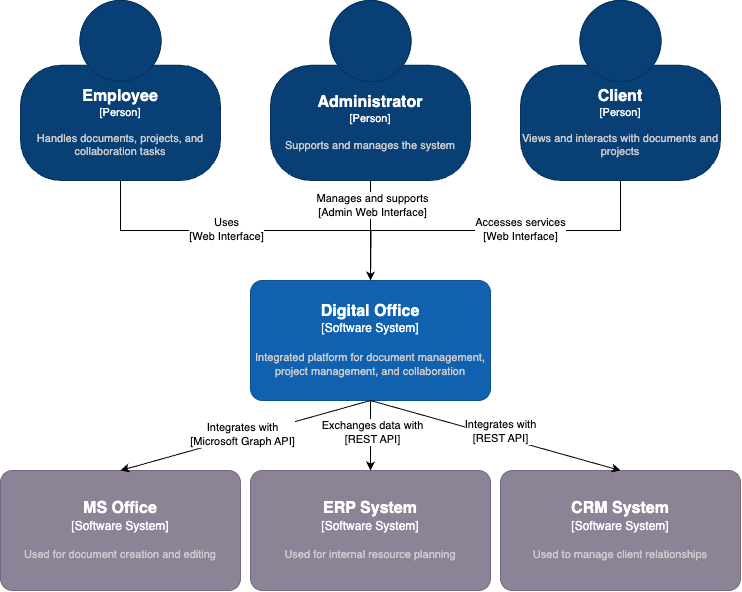

The diagram above was exported from draw.io. Its source (the exported page's mxGraphModel, read from the mxfile embedded in the PNG):
<mxGraphModel dx="1000" dy="826" grid="1" gridSize="10" guides="1" tooltips="1" connect="1" arrows="1" fold="1" page="1" pageScale="1" pageWidth="10000" pageHeight="10000" math="0" shadow="0">
  <root>
    <mxCell id="0" />
    <mxCell id="1" parent="0" />
    <object placeholders="1" c4Name="Employee" c4Type="Person" c4Description="Handles documents, projects, and collaboration tasks" label="&lt;font style=&quot;font-size: 16px&quot;&gt;&lt;b&gt;%c4Name%&lt;/b&gt;&lt;/font&gt;&lt;div&gt;[%c4Type%]&lt;/div&gt;&lt;br&gt;&lt;div&gt;&lt;font style=&quot;font-size: 11px&quot;&gt;&lt;font color=&quot;#cccccc&quot;&gt;%c4Description%&lt;/font&gt;&lt;/div&gt;" id="GAfXLd-Kxj_tvjy501m5-1">
      <mxCell style="html=1;fontSize=11;dashed=0;whiteSpace=wrap;fillColor=#083F75;strokeColor=#06315C;fontColor=#ffffff;shape=mxgraph.c4.person2;align=center;metaEdit=1;points=[[0.5,0,0],[1,0.5,0],[1,0.75,0],[0.75,1,0],[0.5,1,0],[0.25,1,0],[0,0.75,0],[0,0.5,0]];resizable=0;" vertex="1" parent="1">
        <mxGeometry x="160" y="70" width="200" height="180" as="geometry" />
      </mxCell>
    </object>
    <object placeholders="1" c4Name="Digital Office" c4Type="Software System" c4Description="Integrated platform for document management, project management, and collaboration" label="&lt;font style=&quot;font-size: 16px&quot;&gt;&lt;b&gt;%c4Name%&lt;/b&gt;&lt;/font&gt;&lt;div&gt;[%c4Type%]&lt;/div&gt;&lt;br&gt;&lt;div&gt;&lt;font style=&quot;font-size: 11px&quot;&gt;&lt;font color=&quot;#cccccc&quot;&gt;%c4Description%&lt;/font&gt;&lt;/div&gt;" id="GAfXLd-Kxj_tvjy501m5-2">
      <mxCell style="rounded=1;whiteSpace=wrap;html=1;labelBackgroundColor=none;fillColor=#1061B0;fontColor=#ffffff;align=center;arcSize=10;strokeColor=#0D5091;metaEdit=1;resizable=0;points=[[0.25,0,0],[0.5,0,0],[0.75,0,0],[1,0.25,0],[1,0.5,0],[1,0.75,0],[0.75,1,0],[0.5,1,0],[0.25,1,0],[0,0.75,0],[0,0.5,0],[0,0.25,0]];" vertex="1" parent="1">
        <mxGeometry x="390" y="350" width="240" height="120" as="geometry" />
      </mxCell>
    </object>
    <object placeholders="1" c4Name="MS Office" c4Type="Software System" c4Description="Used for document creation and editing" label="&lt;font style=&quot;font-size: 16px&quot;&gt;&lt;b&gt;%c4Name%&lt;/b&gt;&lt;/font&gt;&lt;div&gt;[%c4Type%]&lt;/div&gt;&lt;br&gt;&lt;div&gt;&lt;font style=&quot;font-size: 11px&quot;&gt;&lt;font color=&quot;#cccccc&quot;&gt;%c4Description%&lt;/font&gt;&lt;/div&gt;" id="GAfXLd-Kxj_tvjy501m5-3">
      <mxCell style="rounded=1;whiteSpace=wrap;html=1;labelBackgroundColor=none;fillColor=#8C8496;fontColor=#ffffff;align=center;arcSize=10;strokeColor=#736782;metaEdit=1;resizable=0;points=[[0.25,0,0],[0.5,0,0],[0.75,0,0],[1,0.25,0],[1,0.5,0],[1,0.75,0],[0.75,1,0],[0.5,1,0],[0.25,1,0],[0,0.75,0],[0,0.5,0],[0,0.25,0]];" vertex="1" parent="1">
        <mxGeometry x="140" y="540" width="240" height="120" as="geometry" />
      </mxCell>
    </object>
    <object placeholders="1" c4Name="Administrator" c4Type="Person" c4Description="Supports and manages the system" label="&lt;font style=&quot;font-size: 16px&quot;&gt;&lt;b&gt;%c4Name%&lt;/b&gt;&lt;/font&gt;&lt;div&gt;[%c4Type%]&lt;/div&gt;&lt;br&gt;&lt;div&gt;&lt;font style=&quot;font-size: 11px&quot;&gt;&lt;font color=&quot;#cccccc&quot;&gt;%c4Description%&lt;/font&gt;&lt;/div&gt;" id="GAfXLd-Kxj_tvjy501m5-4">
      <mxCell style="html=1;fontSize=11;dashed=0;whiteSpace=wrap;fillColor=#083F75;strokeColor=#06315C;fontColor=#ffffff;shape=mxgraph.c4.person2;align=center;metaEdit=1;points=[[0.5,0,0],[1,0.5,0],[1,0.75,0],[0.75,1,0],[0.5,1,0],[0.25,1,0],[0,0.75,0],[0,0.5,0]];resizable=0;" vertex="1" parent="1">
        <mxGeometry x="410" y="70" width="200" height="180" as="geometry" />
      </mxCell>
    </object>
    <mxCell id="GAfXLd-Kxj_tvjy501m5-10" style="edgeStyle=orthogonalEdgeStyle;rounded=0;orthogonalLoop=1;jettySize=auto;html=1;exitX=0.5;exitY=1;exitDx=0;exitDy=0;exitPerimeter=0;" edge="1" parent="1" source="GAfXLd-Kxj_tvjy501m5-5">
      <mxGeometry relative="1" as="geometry">
        <mxPoint x="509.9999999999998" y="350" as="targetPoint" />
      </mxGeometry>
    </mxCell>
    <mxCell id="GAfXLd-Kxj_tvjy501m5-19" value="Accesses services&lt;br&gt;[Web Interface]" style="edgeLabel;html=1;align=center;verticalAlign=middle;resizable=0;points=[];" vertex="1" connectable="0" parent="GAfXLd-Kxj_tvjy501m5-10">
      <mxGeometry x="-0.0188" y="-2" relative="1" as="geometry">
        <mxPoint x="21" as="offset" />
      </mxGeometry>
    </mxCell>
    <object placeholders="1" c4Name="Client" c4Type="Person" c4Description="Views and interacts with documents and projects" label="&lt;font style=&quot;font-size: 16px&quot;&gt;&lt;b&gt;%c4Name%&lt;/b&gt;&lt;/font&gt;&lt;div&gt;[%c4Type%]&lt;/div&gt;&lt;br&gt;&lt;div&gt;&lt;font style=&quot;font-size: 11px&quot;&gt;&lt;font color=&quot;#cccccc&quot;&gt;%c4Description%&lt;/font&gt;&lt;/div&gt;" id="GAfXLd-Kxj_tvjy501m5-5">
      <mxCell style="html=1;fontSize=11;dashed=0;whiteSpace=wrap;fillColor=#083F75;strokeColor=#06315C;fontColor=#ffffff;shape=mxgraph.c4.person2;align=center;metaEdit=1;points=[[0.5,0,0],[1,0.5,0],[1,0.75,0],[0.75,1,0],[0.5,1,0],[0.25,1,0],[0,0.75,0],[0,0.5,0]];resizable=0;" vertex="1" parent="1">
        <mxGeometry x="660" y="70" width="200" height="180" as="geometry" />
      </mxCell>
    </object>
    <object placeholders="1" c4Name="ERP System" c4Type="Software System" c4Description="Used for internal resource planning" label="&lt;font style=&quot;font-size: 16px&quot;&gt;&lt;b&gt;%c4Name%&lt;/b&gt;&lt;/font&gt;&lt;div&gt;[%c4Type%]&lt;/div&gt;&lt;br&gt;&lt;div&gt;&lt;font style=&quot;font-size: 11px&quot;&gt;&lt;font color=&quot;#cccccc&quot;&gt;%c4Description%&lt;/font&gt;&lt;/div&gt;" id="GAfXLd-Kxj_tvjy501m5-6">
      <mxCell style="rounded=1;whiteSpace=wrap;html=1;labelBackgroundColor=none;fillColor=#8C8496;fontColor=#ffffff;align=center;arcSize=10;strokeColor=#736782;metaEdit=1;resizable=0;points=[[0.25,0,0],[0.5,0,0],[0.75,0,0],[1,0.25,0],[1,0.5,0],[1,0.75,0],[0.75,1,0],[0.5,1,0],[0.25,1,0],[0,0.75,0],[0,0.5,0],[0,0.25,0]];" vertex="1" parent="1">
        <mxGeometry x="390" y="540" width="240" height="120" as="geometry" />
      </mxCell>
    </object>
    <object placeholders="1" c4Name="CRM System" c4Type="Software System" c4Description="Used to manage client relationships" label="&lt;font style=&quot;font-size: 16px&quot;&gt;&lt;b&gt;%c4Name%&lt;/b&gt;&lt;/font&gt;&lt;div&gt;[%c4Type%]&lt;/div&gt;&lt;br&gt;&lt;div&gt;&lt;font style=&quot;font-size: 11px&quot;&gt;&lt;font color=&quot;#cccccc&quot;&gt;%c4Description%&lt;/font&gt;&lt;/div&gt;" id="GAfXLd-Kxj_tvjy501m5-7">
      <mxCell style="rounded=1;whiteSpace=wrap;html=1;labelBackgroundColor=none;fillColor=#8C8496;fontColor=#ffffff;align=center;arcSize=10;strokeColor=#736782;metaEdit=1;resizable=0;points=[[0.25,0,0],[0.5,0,0],[0.75,0,0],[1,0.25,0],[1,0.5,0],[1,0.75,0],[0.75,1,0],[0.5,1,0],[0.25,1,0],[0,0.75,0],[0,0.5,0],[0,0.25,0]];" vertex="1" parent="1">
        <mxGeometry x="640" y="540" width="240" height="120" as="geometry" />
      </mxCell>
    </object>
    <mxCell id="GAfXLd-Kxj_tvjy501m5-8" style="edgeStyle=orthogonalEdgeStyle;rounded=0;orthogonalLoop=1;jettySize=auto;html=1;exitX=0.5;exitY=1;exitDx=0;exitDy=0;exitPerimeter=0;entryX=0.5;entryY=0;entryDx=0;entryDy=0;entryPerimeter=0;" edge="1" parent="1" source="GAfXLd-Kxj_tvjy501m5-4" target="GAfXLd-Kxj_tvjy501m5-2">
      <mxGeometry relative="1" as="geometry" />
    </mxCell>
    <mxCell id="GAfXLd-Kxj_tvjy501m5-18" value="Manages and supports&lt;br&gt;[Admin Web Interface]" style="edgeLabel;html=1;align=center;verticalAlign=middle;resizable=0;points=[];" vertex="1" connectable="0" parent="GAfXLd-Kxj_tvjy501m5-8">
      <mxGeometry x="-0.52" y="1" relative="1" as="geometry">
        <mxPoint as="offset" />
      </mxGeometry>
    </mxCell>
    <mxCell id="GAfXLd-Kxj_tvjy501m5-9" style="edgeStyle=orthogonalEdgeStyle;rounded=0;orthogonalLoop=1;jettySize=auto;html=1;exitX=0.5;exitY=1;exitDx=0;exitDy=0;exitPerimeter=0;entryX=0.5;entryY=0;entryDx=0;entryDy=0;entryPerimeter=0;" edge="1" parent="1" source="GAfXLd-Kxj_tvjy501m5-1" target="GAfXLd-Kxj_tvjy501m5-2">
      <mxGeometry relative="1" as="geometry" />
    </mxCell>
    <mxCell id="GAfXLd-Kxj_tvjy501m5-17" value="Uses&lt;br&gt;[Web Interface]" style="edgeLabel;html=1;align=center;verticalAlign=middle;resizable=0;points=[];" vertex="1" connectable="0" parent="GAfXLd-Kxj_tvjy501m5-9">
      <mxGeometry x="-0.1102" y="2" relative="1" as="geometry">
        <mxPoint as="offset" />
      </mxGeometry>
    </mxCell>
    <mxCell id="GAfXLd-Kxj_tvjy501m5-11" style="rounded=0;orthogonalLoop=1;jettySize=auto;html=1;exitX=0.5;exitY=1;exitDx=0;exitDy=0;exitPerimeter=0;entryX=0.5;entryY=0;entryDx=0;entryDy=0;entryPerimeter=0;" edge="1" parent="1" source="GAfXLd-Kxj_tvjy501m5-2" target="GAfXLd-Kxj_tvjy501m5-3">
      <mxGeometry relative="1" as="geometry" />
    </mxCell>
    <mxCell id="GAfXLd-Kxj_tvjy501m5-14" value="Integrates with&lt;br&gt;[Microsoft Graph API]" style="edgeLabel;html=1;align=center;verticalAlign=middle;resizable=0;points=[];" vertex="1" connectable="0" parent="GAfXLd-Kxj_tvjy501m5-11">
      <mxGeometry x="0.0214" y="-3" relative="1" as="geometry">
        <mxPoint as="offset" />
      </mxGeometry>
    </mxCell>
    <mxCell id="GAfXLd-Kxj_tvjy501m5-12" style="rounded=0;orthogonalLoop=1;jettySize=auto;html=1;exitX=0.5;exitY=1;exitDx=0;exitDy=0;exitPerimeter=0;entryX=0.5;entryY=0;entryDx=0;entryDy=0;entryPerimeter=0;" edge="1" parent="1" source="GAfXLd-Kxj_tvjy501m5-2" target="GAfXLd-Kxj_tvjy501m5-6">
      <mxGeometry relative="1" as="geometry" />
    </mxCell>
    <mxCell id="GAfXLd-Kxj_tvjy501m5-15" value="Exchanges data with&lt;br&gt;[REST API]" style="edgeLabel;html=1;align=center;verticalAlign=middle;resizable=0;points=[];" vertex="1" connectable="0" parent="GAfXLd-Kxj_tvjy501m5-12">
      <mxGeometry x="-0.1102" y="1" relative="1" as="geometry">
        <mxPoint as="offset" />
      </mxGeometry>
    </mxCell>
    <mxCell id="GAfXLd-Kxj_tvjy501m5-13" style="rounded=0;orthogonalLoop=1;jettySize=auto;html=1;exitX=0.5;exitY=1;exitDx=0;exitDy=0;exitPerimeter=0;entryX=0.5;entryY=0;entryDx=0;entryDy=0;entryPerimeter=0;" edge="1" parent="1" source="GAfXLd-Kxj_tvjy501m5-2" target="GAfXLd-Kxj_tvjy501m5-7">
      <mxGeometry relative="1" as="geometry" />
    </mxCell>
    <mxCell id="GAfXLd-Kxj_tvjy501m5-16" value="Integrates with&lt;br&gt;[REST API]" style="edgeLabel;html=1;align=center;verticalAlign=middle;resizable=0;points=[];" vertex="1" connectable="0" parent="GAfXLd-Kxj_tvjy501m5-13">
      <mxGeometry x="-0.0722" y="4" relative="1" as="geometry">
        <mxPoint x="13" y="2" as="offset" />
      </mxGeometry>
    </mxCell>
  </root>
</mxGraphModel>